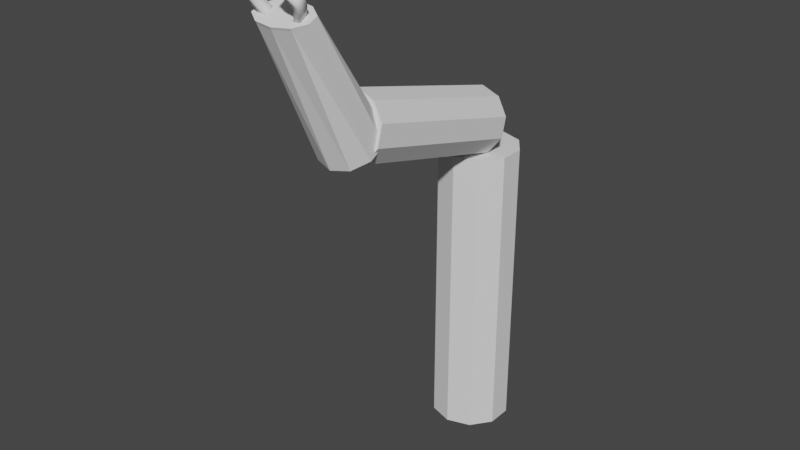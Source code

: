 # Source: FabricatorArm.blend  (saved by Blender 4.0.36; exported with 4.5.12 LTS)
import bpy
from mathutils import Matrix  # noqa: F401  (used for matrix-valued properties, if any)

bpy.ops.wm.read_factory_settings(use_empty=True)
scene = bpy.context.scene
scene.name = 'Scene'

# ---- world
world_world = bpy.data.worlds.new('World'); scene.world = world_world
world_world.use_nodes = True; world_world.node_tree.nodes.clear()
_N = world_world.node_tree.nodes; _L = world_world.node_tree.links
n0 = _N.new('ShaderNodeOutputWorld'); n0.name = 'World Output'; n0.location = (300, 300)
n1 = _N.new('ShaderNodeBackground'); n1.name = 'Background'; n1.location = (10, 300)
n1.inputs[0].default_value = (0.05088, 0.05088, 0.05088, 1.0)
_L.new(n1.outputs[0], n0.inputs[0])
n0.is_active_output = True
world_world.color = (0.05088, 0.05088, 0.05088)
world_world.use_sun_shadow = False
world_world.sun_shadow_jitter_overblur = 0.0

# ---- meshes
me_cylinder = bpy.data.meshes.new('Cylinder')
me_cylinder.from_pydata([(0.0, 1.0, -1.0), (0.0, 1.0, 1.0), (0.5878, 0.809, -1.0), (0.5878, 0.809, 1.0), (0.9511, 0.309, -1.0), (0.9511, 0.309, 1.0), (0.9511, -0.309, -1.0), (0.9511, -0.309, 1.0), (0.5878, -0.809, -1.0), (0.5878, -0.809, 1.0), (0.0, -1.0, -1.0), (0.0, -1.0, 1.0), (-0.5878, -0.809, -1.0), (-0.5878, -0.809, 1.0), (-0.9511, -0.309, -1.0), (-0.9511, -0.309, 1.0), (-0.9511, 0.309, -1.0), (-0.9511, 0.309, 1.0), (-0.5878, 0.809, -1.0), (-0.5878, 0.809, 1.0)], [], [(0, 1, 3, 2), (2, 3, 5, 4), (4, 5, 7, 6), (6, 7, 9, 8), (8, 9, 11, 10), (10, 11, 13, 12), (12, 13, 15, 14), (14, 15, 17, 16), (3, 1, 19, 17, 15, 13, 11, 9, 7, 5), (16, 17, 19, 18), (18, 19, 1, 0), (0, 2, 4, 6, 8, 10, 12, 14, 16, 18)])
_uv = me_cylinder.uv_layers.new(name='UVMap')
_uv.uv.foreach_set('vector', [1.0, 0.5, 1.0, 1.0, 0.9, 1.0, 0.9, 0.5, 0.9, 0.5, 0.9, 1.0, 0.8, 1.0, 0.8, 0.5, 0.8, 0.5, 0.8, 1.0, 0.7, 1.0, 0.7, 0.5, 0.7, 0.5, 0.7, 1.0, 0.6, 1.0, 0.6, 0.5, 0.6, 0.5, 0.6, 1.0, 0.5, 1.0, 0.5, 0.5, 0.5, 0.5, 0.5, 1.0, 0.4, 1.0, 0.4, 0.5, 0.4, 0.5, 0.4, 1.0, 0.3, 1.0, 0.3, 0.5, 0.3, 0.5, 0.3, 1.0, 0.2, 1.0, 0.2, 0.5, 0.3911, 0.4442, 0.25, 0.49, 0.1089, 0.4442, 0.02175, 0.3242, 0.02175, 0.1758, 0.1089, 0.05584, 0.25, 0.01, 0.3911, 0.05584, 0.4783, 0.1758, 0.4783, 0.3242, 0.2, 0.5, 0.2, 1.0, 0.1, 1.0, 0.1, 0.5, 0.1, 0.5, 0.1, 1.0, -7.451e-08, 1.0, -7.451e-08, 0.5, 0.75, 0.49, 0.8911, 0.4442, 0.9783, 0.3242, 0.9783, 0.1758, 0.8911, 0.05584, 0.75, 0.01, 0.6089, 0.05584, 0.5217, 0.1758, 0.5217, 0.3242, 0.6089, 0.4442])
me_cylinder.update()
me_cylinder_001 = bpy.data.meshes.new('Cylinder.001')
me_cylinder_001.from_pydata([(0.0, 1.0, -1.0), (0.0, 1.0, 1.0), (0.5878, 0.809, -1.0), (0.5878, 0.809, 1.0), (0.9511, 0.309, -1.0), (0.9511, 0.309, 1.0), (0.9511, -0.309, -1.0), (0.9511, -0.309, 1.0), (0.5878, -0.809, -1.0), (0.5878, -0.809, 1.0), (0.0, -1.0, -1.0), (0.0, -1.0, 1.0), (-0.5878, -0.809, -1.0), (-0.5878, -0.809, 1.0), (-0.9511, -0.309, -1.0), (-0.9511, -0.309, 1.0), (-0.9511, 0.309, -1.0), (-0.9511, 0.309, 1.0), (-0.5878, 0.809, -1.0), (-0.5878, 0.809, 1.0)], [], [(0, 1, 3, 2), (2, 3, 5, 4), (4, 5, 7, 6), (6, 7, 9, 8), (8, 9, 11, 10), (10, 11, 13, 12), (12, 13, 15, 14), (14, 15, 17, 16), (3, 1, 19, 17, 15, 13, 11, 9, 7, 5), (16, 17, 19, 18), (18, 19, 1, 0), (0, 2, 4, 6, 8, 10, 12, 14, 16, 18)])
_uv = me_cylinder_001.uv_layers.new(name='UVMap')
_uv.uv.foreach_set('vector', [1.0, 0.5, 1.0, 1.0, 0.9, 1.0, 0.9, 0.5, 0.9, 0.5, 0.9, 1.0, 0.8, 1.0, 0.8, 0.5, 0.8, 0.5, 0.8, 1.0, 0.7, 1.0, 0.7, 0.5, 0.7, 0.5, 0.7, 1.0, 0.6, 1.0, 0.6, 0.5, 0.6, 0.5, 0.6, 1.0, 0.5, 1.0, 0.5, 0.5, 0.5, 0.5, 0.5, 1.0, 0.4, 1.0, 0.4, 0.5, 0.4, 0.5, 0.4, 1.0, 0.3, 1.0, 0.3, 0.5, 0.3, 0.5, 0.3, 1.0, 0.2, 1.0, 0.2, 0.5, 0.3911, 0.4442, 0.25, 0.49, 0.1089, 0.4442, 0.02175, 0.3242, 0.02175, 0.1758, 0.1089, 0.05584, 0.25, 0.01, 0.3911, 0.05584, 0.4783, 0.1758, 0.4783, 0.3242, 0.2, 0.5, 0.2, 1.0, 0.1, 1.0, 0.1, 0.5, 0.1, 0.5, 0.1, 1.0, -7.451e-08, 1.0, -7.451e-08, 0.5, 0.75, 0.49, 0.8911, 0.4442, 0.9783, 0.3242, 0.9783, 0.1758, 0.8911, 0.05584, 0.75, 0.01, 0.6089, 0.05584, 0.5217, 0.1758, 0.5217, 0.3242, 0.6089, 0.4442])
me_cylinder_001.update()
me_cylinder_002 = bpy.data.meshes.new('Cylinder.002')
me_cylinder_002.from_pydata([(0.0, 1.0, -1.0), (0.03811, 0.5029, 1.0), (0.5878, 0.809, -1.0), (0.6169, 0.4293, 0.9997), (0.9511, 0.309, -1.0), (0.9601, 0.1917, 0.9995), (0.9511, -0.309, -1.0), (0.9365, -0.1192, 0.9996), (0.5878, -0.809, -1.0), (0.5552, -0.3845, 0.9998), (0.0, -1.0, -1.0), (-0.03811, -0.5029, 1.0), (-0.5878, -0.809, -1.0), (-0.6169, -0.4293, 1.0), (-0.9511, -0.309, -1.0), (-0.9601, -0.1917, 1.0), (-0.9511, 0.309, -1.0), (-0.9365, 0.1192, 1.0), (-0.5878, 0.809, -1.0), (-0.5552, 0.3845, 1.0), (0.0382, 0.5029, 1.036), (0.617, 0.4293, 1.035), (0.9601, 0.1917, 1.035), (0.9366, -0.1192, 1.035), (0.5553, -0.3845, 1.035), (-0.03802, -0.5029, 1.036), (-0.6168, -0.4293, 1.036), (-0.96, -0.1916, 1.036), (-0.9364, 0.1192, 1.036), (-0.5551, 0.3845, 1.036)], [], [(0, 1, 3, 2), (2, 3, 5, 4), (4, 5, 7, 6), (6, 7, 9, 8), (8, 9, 11, 10), (10, 11, 13, 12), (12, 13, 15, 14), (14, 15, 17, 16), (16, 17, 19, 18), (18, 19, 1, 0), (0, 2, 4, 6, 8, 10, 12, 14, 16, 18), (15, 13, 26, 27), (13, 11, 25, 26), (11, 9, 24, 25), (9, 7, 23, 24), (3, 1, 20, 21), (7, 5, 22, 23), (5, 3, 21, 22), (1, 19, 29, 20), (19, 17, 28, 29), (17, 15, 27, 28)])
_uv = me_cylinder_002.uv_layers.new(name='UVMap')
_uv.uv.foreach_set('vector', [1.0, 0.5, 1.0, 1.0, 0.9, 1.0, 0.9, 0.5, 0.9, 0.5, 0.9, 1.0, 0.8, 1.0, 0.8, 0.5, 0.8, 0.5, 0.8, 1.0, 0.7, 1.0, 0.7, 0.5, 0.7, 0.5, 0.7, 1.0, 0.6, 1.0, 0.6, 0.5, 0.6, 0.5, 0.6, 1.0, 0.5, 1.0, 0.5, 0.5, 0.5, 0.5, 0.5, 1.0, 0.4, 1.0, 0.4, 0.5, 0.4, 0.5, 0.4, 1.0, 0.3, 1.0, 0.3, 0.5, 0.3, 0.5, 0.3, 1.0, 0.2, 1.0, 0.2, 0.5, 0.2, 0.5, 0.2, 1.0, 0.1, 1.0, 0.1, 0.5, 0.1, 0.5, 0.1, 1.0, -7.451e-08, 1.0, -7.451e-08, 0.5, 0.75, 0.49, 0.8911, 0.4442, 0.9783, 0.3242, 0.9783, 0.1758, 0.8911, 0.05584, 0.75, 0.01, 0.6089, 0.05584, 0.5217, 0.1758, 0.5217, 0.3242, 0.6089, 0.4442, 0.3, 1.0, 0.4, 1.0, 0.4, 1.0, 0.3, 1.0, 0.4, 1.0, 0.5, 1.0, 0.5, 1.0, 0.4, 1.0, 0.5, 1.0, 0.6, 1.0, 0.6, 1.0, 0.5, 1.0, 0.6, 1.0, 0.7, 1.0, 0.7, 1.0, 0.6, 1.0, 0.9, 1.0, 1.0, 1.0, 1.0, 1.0, 0.9, 1.0, 0.7, 1.0, 0.8, 1.0, 0.8, 1.0, 0.7, 1.0, 0.8, 1.0, 0.9, 1.0, 0.9, 1.0, 0.8, 1.0, -7.451e-08, 1.0, 0.1, 1.0, 0.1, 1.0, -7.451e-08, 1.0, 0.1, 1.0, 0.2, 1.0, 0.2, 1.0, 0.1, 1.0, 0.2, 1.0, 0.3, 1.0, 0.3, 1.0, 0.2, 1.0])
me_cylinder_002.update()
me_cylinder_003 = bpy.data.meshes.new('Cylinder.003')
me_cylinder_003.from_pydata([(0.0382, 0.5029, 1.036), (0.617, 0.4293, 1.035), (0.9601, 0.1917, 1.035), (0.9366, -0.1192, 1.035), (0.5553, -0.3845, 1.035), (-0.03802, -0.5029, 1.036), (-0.6168, -0.4293, 1.036), (-0.96, -0.1916, 1.036), (-0.9364, 0.1192, 1.036), (-0.5551, 0.3845, 1.036)], [], [(2, 1, 0, 9, 8, 7, 6, 5, 4, 3)])
_uv = me_cylinder_003.uv_layers.new(name='UVMap')
_uv.uv.foreach_set('vector', [0.8, 1.0, 0.9, 1.0, -7.451e-08, 1.0, 0.1, 1.0, 0.2, 1.0, 0.3, 1.0, 0.4, 1.0, 0.5, 1.0, 0.6, 1.0, 0.7, 1.0])
me_cylinder_003.update()
me_beziercurve_002 = bpy.data.meshes.new('BezierCurve.002')
me_beziercurve_002.from_pydata([(-0.2002, -9.779e-07, -0.03), (-0.2002, 9.779e-07, 0.03), (-0.197, 0.004088, -0.03), (-0.197, 0.004091, 0.03), (-0.193, 0.007141, -0.03), (-0.193, 0.007145, 0.03), (-0.1884, 0.009293, -0.03), (-0.1884, 0.009298, 0.03), (-0.1832, 0.01068, -0.03), (-0.1832, 0.01069, 0.03), (-0.1775, 0.01144, -0.03), (-0.1775, 0.01145, 0.03), (-0.1713, 0.01171, -0.03), (-0.1713, 0.01171, 0.03), (-0.1646, 0.01161, -0.03), (-0.1646, 0.01162, 0.03), (-0.1576, 0.0113, -0.03), (-0.1576, 0.0113, 0.03), (-0.1503, 0.0109, -0.03), (-0.1503, 0.0109, 0.03), (-0.1427, 0.01055, -0.03), (-0.1427, 0.01055, 0.03), (-0.1348, 0.01038, -0.03001), (-0.1348, 0.01038, 0.02999), (-0.1269, 0.01053, -0.03001), (-0.1269, 0.01054, 0.02999), (-0.1193, 0.01152, -0.03001), (-0.1193, 0.01153, 0.02999), (-0.1119, 0.01367, -0.03001), (-0.1119, 0.01368, 0.02999), (-0.1047, 0.01674, -0.03001), (-0.1047, 0.01675, 0.02999), (-0.09784, 0.0205, -0.03001), (-0.09784, 0.0205, 0.02999), (-0.09128, 0.02472, -0.03001), (-0.09128, 0.02472, 0.02999), (-0.08514, 0.02915, -0.03001), (-0.08515, 0.02915, 0.02999), (-0.07951, 0.03357, -0.03001), (-0.07952, 0.03357, 0.02999), (-0.07445, 0.03775, -0.03), (-0.07446, 0.03775, 0.03), (-0.07004, 0.04145, -0.03), (-0.07005, 0.04145, 0.03), (-0.06635, 0.04444, -0.03), (-0.06636, 0.04443, 0.03), (-0.06345, 0.04648, -0.03), (-0.06348, 0.04646, 0.03), (-0.06143, 0.04733, -0.03), (-0.06145, 0.04732, 0.03), (-0.06065, 0.04776, -0.03), (-0.06066, 0.04776, 0.03), (-0.05839, 0.04876, -0.03), (-0.05839, 0.04876, 0.03), (-0.05456, 0.04992, -0.03), (-0.05456, 0.04991, 0.03), (-0.04905, 0.05083, -0.03), (-0.04905, 0.05082, 0.03), (-0.04177, 0.05107, -0.03), (-0.04177, 0.05107, 0.03), (-0.03262, 0.05026, -0.03), (-0.03262, 0.05025, 0.03), (-0.0215, 0.04796, -0.03), (-0.0215, 0.04796, 0.03), (-0.008305, 0.04378, -0.03), (-0.008306, 0.04378, 0.03), (0.007061, 0.0373, -0.03), (0.00706, 0.0373, 0.03), (0.0247, 0.02812, -0.03), (0.0247, 0.02811, 0.03), (0.04471, 0.01582, -0.03), (0.04471, 0.01582, 0.03), (0.06719, 1.004e-06, -0.03), (0.06719, -1.004e-06, 0.03), (-0.2104, 0.04894, -0.03), (-0.2104, 0.04895, 0.03), (-0.2072, 0.05303, -0.03), (-0.2072, 0.05304, 0.03), (-0.2032, 0.05609, -0.03), (-0.2032, 0.05609, 0.03), (-0.1986, 0.05824, -0.03), (-0.1986, 0.05824, 0.03), (-0.1934, 0.05963, -0.03), (-0.1934, 0.05963, 0.03), (-0.1877, 0.06039, -0.03), (-0.1877, 0.06039, 0.03), (-0.1815, 0.06065, -0.03), (-0.1815, 0.06066, 0.03), (-0.1748, 0.06056, -0.03), (-0.1748, 0.06056, 0.03), (-0.1678, 0.06025, -0.03001), (-0.1678, 0.06025, 0.02999), (-0.1605, 0.05984, -0.03001), (-0.1605, 0.05985, 0.02999), (-0.1529, 0.05949, -0.03001), (-0.1529, 0.0595, 0.02999), (-0.145, 0.05932, -0.03001), (-0.145, 0.05933, 0.02999), (-0.1371, 0.05948, -0.03001), (-0.1371, 0.05948, 0.02999), (-0.1295, 0.06047, -0.03001), (-0.1295, 0.06047, 0.02999), (-0.1222, 0.06262, -0.03001), (-0.1222, 0.06262, 0.02999), (-0.115, 0.06569, -0.03001), (-0.115, 0.06569, 0.02999), (-0.108, 0.06945, -0.03001), (-0.1081, 0.06945, 0.02999), (-0.1015, 0.07366, -0.03001), (-0.1015, 0.07366, 0.02999), (-0.09536, 0.0781, -0.03001), (-0.09536, 0.0781, 0.02999), (-0.08972, 0.08252, -0.03001), (-0.08973, 0.08252, 0.02999), (-0.08466, 0.0867, -0.03001), (-0.08467, 0.0867, 0.02999), (-0.08025, 0.0904, -0.03001), (-0.08026, 0.09039, 0.02999), (-0.07656, 0.09338, -0.03), (-0.07658, 0.09337, 0.03), (-0.07366, 0.09542, -0.03), (-0.07369, 0.09541, 0.03), (-0.07165, 0.09628, -0.03), (-0.07167, 0.09627, 0.03), (-0.07087, 0.09671, -0.03), (-0.07087, 0.0967, 0.03), (-0.0686, 0.0977, -0.03), (-0.0686, 0.0977, 0.03), (-0.06477, 0.09886, -0.03), (-0.06477, 0.09886, 0.03), (-0.05926, 0.09977, -0.03), (-0.05926, 0.09977, 0.03), (-0.05198, 0.1, -0.03), (-0.05198, 0.1, 0.03), (-0.04283, 0.0992, -0.03), (-0.04283, 0.0992, 0.03), (-0.03171, 0.09691, -0.03), (-0.03171, 0.0969, 0.03), (-0.01852, 0.09272, -0.03), (-0.01852, 0.09272, 0.03), (-0.003153, 0.08625, -0.03), (-0.003153, 0.08624, 0.03), (0.01448, 0.07706, -0.03), (0.01448, 0.07706, 0.03), (0.03449, 0.06477, -0.03), (0.03449, 0.06476, 0.03), (0.05697, 0.04895, -0.03), (0.05697, 0.04894, 0.03)], [], [(1, 0, 2, 3), (3, 2, 4, 5), (5, 4, 6, 7), (7, 6, 8, 9), (9, 8, 10, 11), (11, 10, 12, 13), (13, 12, 14, 15), (15, 14, 16, 17), (17, 16, 18, 19), (19, 18, 20, 21), (21, 20, 22, 23), (23, 22, 24, 25), (25, 24, 26, 27), (27, 26, 28, 29), (29, 28, 30, 31), (31, 30, 32, 33), (33, 32, 34, 35), (35, 34, 36, 37), (37, 36, 38, 39), (39, 38, 40, 41), (41, 40, 42, 43), (43, 42, 44, 45), (45, 44, 46, 47), (47, 46, 48, 49), (49, 48, 50, 51), (51, 50, 52, 53), (53, 52, 54, 55), (55, 54, 56, 57), (57, 56, 58, 59), (59, 58, 60, 61), (61, 60, 62, 63), (63, 62, 64, 65), (65, 64, 66, 67), (67, 66, 68, 69), (69, 68, 70, 71), (71, 70, 72, 73), (75, 77, 76, 74), (77, 79, 78, 76), (79, 81, 80, 78), (81, 83, 82, 80), (83, 85, 84, 82), (85, 87, 86, 84), (87, 89, 88, 86), (89, 91, 90, 88), (91, 93, 92, 90), (93, 95, 94, 92), (95, 97, 96, 94), (97, 99, 98, 96), (99, 101, 100, 98), (101, 103, 102, 100), (103, 105, 104, 102), (105, 107, 106, 104), (107, 109, 108, 106), (109, 111, 110, 108), (111, 113, 112, 110), (113, 115, 114, 112), (115, 117, 116, 114), (117, 119, 118, 116), (119, 121, 120, 118), (121, 123, 122, 120), (123, 125, 124, 122), (125, 127, 126, 124), (127, 129, 128, 126), (129, 131, 130, 128), (131, 133, 132, 130), (133, 135, 134, 132), (135, 137, 136, 134), (137, 139, 138, 136), (139, 141, 140, 138), (141, 143, 142, 140), (143, 145, 144, 142), (145, 147, 146, 144), (15, 17, 91, 89), (50, 48, 122, 124), (33, 35, 109, 107), (68, 66, 140, 142), (51, 53, 127, 125), (16, 14, 88, 90), (69, 71, 145, 143), (34, 32, 106, 108), (17, 19, 93, 91), (52, 50, 124, 126), (35, 37, 111, 109), (0, 1, 75, 74), (70, 68, 142, 144), (53, 55, 129, 127), (18, 16, 90, 92), (1, 3, 77, 75), (71, 73, 147, 145), (36, 34, 108, 110), (19, 21, 95, 93), (73, 72, 146, 147), (54, 52, 126, 128), (37, 39, 113, 111), (2, 0, 74, 76), (72, 70, 144, 146), (55, 57, 131, 129), (20, 18, 92, 94), (3, 5, 79, 77), (38, 36, 110, 112), (21, 23, 97, 95), (56, 54, 128, 130), (39, 41, 115, 113), (4, 2, 76, 78), (57, 59, 133, 131), (22, 20, 94, 96), (5, 7, 81, 79), (40, 38, 112, 114), (23, 25, 99, 97), (58, 56, 130, 132), (41, 43, 117, 115), (6, 4, 78, 80), (59, 61, 135, 133), (24, 22, 96, 98), (7, 9, 83, 81), (42, 40, 114, 116), (25, 27, 101, 99), (60, 58, 132, 134), (43, 45, 119, 117), (8, 6, 80, 82), (61, 63, 137, 135), (26, 24, 98, 100), (9, 11, 85, 83), (44, 42, 116, 118), (27, 29, 103, 101), (62, 60, 134, 136), (45, 47, 121, 119), (10, 8, 82, 84), (63, 65, 139, 137), (28, 26, 100, 102), (11, 13, 87, 85), (46, 44, 118, 120), (29, 31, 105, 103), (64, 62, 136, 138), (47, 49, 123, 121), (12, 10, 84, 86), (65, 67, 141, 139), (30, 28, 102, 104), (13, 15, 89, 87), (48, 46, 120, 122), (31, 33, 107, 105), (66, 64, 138, 140), (49, 51, 125, 123), (14, 12, 86, 88), (67, 69, 143, 141), (32, 30, 104, 106)])
me_beziercurve_002.polygons.foreach_set('use_smooth', [True] * 146)
_uv = me_beziercurve_002.uv_layers.new(name='UVMap')
_uv.uv.foreach_set('vector', [0.0, 1.0, 0.0, 0.0, 0.02778, 0.0, 0.02778, 1.0, 0.02778, 1.0, 0.02778, 0.0, 0.05556, 0.0, 0.05556, 1.0, 0.05556, 1.0, 0.05556, 0.0, 0.08333, 0.0, 0.08333, 1.0, 0.08333, 1.0, 0.08333, 0.0, 0.1111, 0.0, 0.1111, 1.0, 0.1111, 1.0, 0.1111, 0.0, 0.1389, 0.0, 0.1389, 1.0, 0.1389, 1.0, 0.1389, 0.0, 0.1667, 0.0, 0.1667, 1.0, 0.1667, 1.0, 0.1667, 0.0, 0.1944, 0.0, 0.1944, 1.0, 0.1944, 1.0, 0.1944, 0.0, 0.2222, 0.0, 0.2222, 1.0, 0.2222, 1.0, 0.2222, 0.0, 0.25, 0.0, 0.25, 1.0, 0.25, 1.0, 0.25, 0.0, 0.2778, 0.0, 0.2778, 1.0, 0.2778, 1.0, 0.2778, 0.0, 0.3056, 0.0, 0.3056, 1.0, 0.3056, 1.0, 0.3056, 0.0, 0.3333, 0.0, 0.3333, 1.0, 0.3333, 1.0, 0.3333, 0.0, 0.3611, 0.0, 0.3611, 1.0, 0.3611, 1.0, 0.3611, 0.0, 0.3889, 0.0, 0.3889, 1.0, 0.3889, 1.0, 0.3889, 0.0, 0.4167, 0.0, 0.4167, 1.0, 0.4167, 1.0, 0.4167, 0.0, 0.4444, 0.0, 0.4444, 1.0, 0.4444, 1.0, 0.4444, 0.0, 0.4722, 0.0, 0.4722, 1.0, 0.4722, 1.0, 0.4722, 0.0, 0.5, 0.0, 0.5, 1.0, 0.5, 1.0, 0.5, 0.0, 0.5278, 0.0, 0.5278, 1.0, 0.5278, 1.0, 0.5278, 0.0, 0.5556, 0.0, 0.5556, 1.0, 0.5556, 1.0, 0.5556, 0.0, 0.5833, 0.0, 0.5833, 1.0, 0.5833, 1.0, 0.5833, 0.0, 0.6111, 0.0, 0.6111, 1.0, 0.6111, 1.0, 0.6111, 0.0, 0.6389, 0.0, 0.6389, 1.0, 0.6389, 1.0, 0.6389, 0.0, 0.6667, 0.0, 0.6667, 1.0, 0.6667, 1.0, 0.6667, 0.0, 0.6944, 0.0, 0.6944, 1.0, 0.6944, 1.0, 0.6944, 0.0, 0.7222, 0.0, 0.7222, 1.0, 0.7222, 1.0, 0.7222, 0.0, 0.75, 0.0, 0.75, 1.0, 0.75, 1.0, 0.75, 0.0, 0.7778, 0.0, 0.7778, 1.0, 0.7778, 1.0, 0.7778, 0.0, 0.8056, 0.0, 0.8056, 1.0, 0.8056, 1.0, 0.8056, 0.0, 0.8333, 0.0, 0.8333, 1.0, 0.8333, 1.0, 0.8333, 0.0, 0.8611, 0.0, 0.8611, 1.0, 0.8611, 1.0, 0.8611, 0.0, 0.8889, 0.0, 0.8889, 1.0, 0.8889, 1.0, 0.8889, 0.0, 0.9167, 0.0, 0.9167, 1.0, 0.9167, 1.0, 0.9167, 0.0, 0.9444, 0.0, 0.9444, 1.0, 0.9444, 1.0, 0.9444, 0.0, 0.9722, 0.0, 0.9722, 1.0, 0.9722, 1.0, 0.9722, 0.0, 1.0, 0.0, 1.0, 1.0, 0.0, 1.0, 0.02778, 1.0, 0.02778, 0.0, 0.0, 0.0, 0.02778, 1.0, 0.05556, 1.0, 0.05556, 0.0, 0.02778, 0.0, 0.05556, 1.0, 0.08333, 1.0, 0.08333, 0.0, 0.05556, 0.0, 0.08333, 1.0, 0.1111, 1.0, 0.1111, 0.0, 0.08333, 0.0, 0.1111, 1.0, 0.1389, 1.0, 0.1389, 0.0, 0.1111, 0.0, 0.1389, 1.0, 0.1667, 1.0, 0.1667, 0.0, 0.1389, 0.0, 0.1667, 1.0, 0.1944, 1.0, 0.1944, 0.0, 0.1667, 0.0, 0.1944, 1.0, 0.2222, 1.0, 0.2222, 0.0, 0.1944, 0.0, 0.2222, 1.0, 0.25, 1.0, 0.25, 0.0, 0.2222, 0.0, 0.25, 1.0, 0.2778, 1.0, 0.2778, 0.0, 0.25, 0.0, 0.2778, 1.0, 0.3056, 1.0, 0.3056, 0.0, 0.2778, 0.0, 0.3056, 1.0, 0.3333, 1.0, 0.3333, 0.0, 0.3056, 0.0, 0.3333, 1.0, 0.3611, 1.0, 0.3611, 0.0, 0.3333, 0.0, 0.3611, 1.0, 0.3889, 1.0, 0.3889, 0.0, 0.3611, 0.0, 0.3889, 1.0, 0.4167, 1.0, 0.4167, 0.0, 0.3889, 0.0, 0.4167, 1.0, 0.4444, 1.0, 0.4444, 0.0, 0.4167, 0.0, 0.4444, 1.0, 0.4722, 1.0, 0.4722, 0.0, 0.4444, 0.0, 0.4722, 1.0, 0.5, 1.0, 0.5, 0.0, 0.4722, 0.0, 0.5, 1.0, 0.5278, 1.0, 0.5278, 0.0, 0.5, 0.0, 0.5278, 1.0, 0.5556, 1.0, 0.5556, 0.0, 0.5278, 0.0, 0.5556, 1.0, 0.5833, 1.0, 0.5833, 0.0, 0.5556, 0.0, 0.5833, 1.0, 0.6111, 1.0, 0.6111, 0.0, 0.5833, 0.0, 0.6111, 1.0, 0.6389, 1.0, 0.6389, 0.0, 0.6111, 0.0, 0.6389, 1.0, 0.6667, 1.0, 0.6667, 0.0, 0.6389, 0.0, 0.6667, 1.0, 0.6944, 1.0, 0.6944, 0.0, 0.6667, 0.0, 0.6944, 1.0, 0.7222, 1.0, 0.7222, 0.0, 0.6944, 0.0, 0.7222, 1.0, 0.75, 1.0, 0.75, 0.0, 0.7222, 0.0, 0.75, 1.0, 0.7778, 1.0, 0.7778, 0.0, 0.75, 0.0, 0.7778, 1.0, 0.8056, 1.0, 0.8056, 0.0, 0.7778, 0.0, 0.8056, 1.0, 0.8333, 1.0, 0.8333, 0.0, 0.8056, 0.0, 0.8333, 1.0, 0.8611, 1.0, 0.8611, 0.0, 0.8333, 0.0, 0.8611, 1.0, 0.8889, 1.0, 0.8889, 0.0, 0.8611, 0.0, 0.8889, 1.0, 0.9167, 1.0, 0.9167, 0.0, 0.8889, 0.0, 0.9167, 1.0, 0.9444, 1.0, 0.9444, 0.0, 0.9167, 0.0, 0.9444, 1.0, 0.9722, 1.0, 0.9722, 0.0, 0.9444, 0.0, 0.9722, 1.0, 1.0, 1.0, 1.0, 0.0, 0.9722, 0.0, 0.1944, 1.0, 0.2222, 1.0, 0.2222, 1.0, 0.1944, 1.0, 0.6944, 0.0, 0.6667, 0.0, 0.6667, 0.0, 0.6944, 0.0, 0.4444, 1.0, 0.4722, 1.0, 0.4722, 1.0, 0.4444, 1.0, 0.9444, 0.0, 0.9167, 0.0, 0.9167, 0.0, 0.9444, 0.0, 0.6944, 1.0, 0.7222, 1.0, 0.7222, 1.0, 0.6944, 1.0, 0.2222, 0.0, 0.1944, 0.0, 0.1944, 0.0, 0.2222, 0.0, 0.9444, 1.0, 0.9722, 1.0, 0.9722, 1.0, 0.9444, 1.0, 0.4722, 0.0, 0.4444, 0.0, 0.4444, 0.0, 0.4722, 0.0, 0.2222, 1.0, 0.25, 1.0, 0.25, 1.0, 0.2222, 1.0, 0.7222, 0.0, 0.6944, 0.0, 0.6944, 0.0, 0.7222, 0.0, 0.4722, 1.0, 0.5, 1.0, 0.5, 1.0, 0.4722, 1.0, 0.0, 0.0, 0.0, 1.0, 0.0, 1.0, 0.0, 0.0, 0.9722, 0.0, 0.9444, 0.0, 0.9444, 0.0, 0.9722, 0.0, 0.7222, 1.0, 0.75, 1.0, 0.75, 1.0, 0.7222, 1.0, 0.25, 0.0, 0.2222, 0.0, 0.2222, 0.0, 0.25, 0.0, 0.0, 1.0, 0.02778, 1.0, 0.02778, 1.0, 0.0, 1.0, 0.9722, 1.0, 1.0, 1.0, 1.0, 1.0, 0.9722, 1.0, 0.5, 0.0, 0.4722, 0.0, 0.4722, 0.0, 0.5, 0.0, 0.25, 1.0, 0.2778, 1.0, 0.2778, 1.0, 0.25, 1.0, 1.0, 1.0, 1.0, 0.0, 1.0, 0.0, 1.0, 1.0, 0.75, 0.0, 0.7222, 0.0, 0.7222, 0.0, 0.75, 0.0, 0.5, 1.0, 0.5278, 1.0, 0.5278, 1.0, 0.5, 1.0, 0.02778, 0.0, 0.0, 0.0, 0.0, 0.0, 0.02778, 0.0, 1.0, 0.0, 0.9722, 0.0, 0.9722, 0.0, 1.0, 0.0, 0.75, 1.0, 0.7778, 1.0, 0.7778, 1.0, 0.75, 1.0, 0.2778, 0.0, 0.25, 0.0, 0.25, 0.0, 0.2778, 0.0, 0.02778, 1.0, 0.05556, 1.0, 0.05556, 1.0, 0.02778, 1.0, 0.5278, 0.0, 0.5, 0.0, 0.5, 0.0, 0.5278, 0.0, 0.2778, 1.0, 0.3056, 1.0, 0.3056, 1.0, 0.2778, 1.0, 0.7778, 0.0, 0.75, 0.0, 0.75, 0.0, 0.7778, 0.0, 0.5278, 1.0, 0.5556, 1.0, 0.5556, 1.0, 0.5278, 1.0, 0.05556, 0.0, 0.02778, 0.0, 0.02778, 0.0, 0.05556, 0.0, 0.7778, 1.0, 0.8056, 1.0, 0.8056, 1.0, 0.7778, 1.0, 0.3056, 0.0, 0.2778, 0.0, 0.2778, 0.0, 0.3056, 0.0, 0.05556, 1.0, 0.08333, 1.0, 0.08333, 1.0, 0.05556, 1.0, 0.5556, 0.0, 0.5278, 0.0, 0.5278, 0.0, 0.5556, 0.0, 0.3056, 1.0, 0.3333, 1.0, 0.3333, 1.0, 0.3056, 1.0, 0.8056, 0.0, 0.7778, 0.0, 0.7778, 0.0, 0.8056, 0.0, 0.5556, 1.0, 0.5833, 1.0, 0.5833, 1.0, 0.5556, 1.0, 0.08333, 0.0, 0.05556, 0.0, 0.05556, 0.0, 0.08333, 0.0, 0.8056, 1.0, 0.8333, 1.0, 0.8333, 1.0, 0.8056, 1.0, 0.3333, 0.0, 0.3056, 0.0, 0.3056, 0.0, 0.3333, 0.0, 0.08333, 1.0, 0.1111, 1.0, 0.1111, 1.0, 0.08333, 1.0, 0.5833, 0.0, 0.5556, 0.0, 0.5556, 0.0, 0.5833, 0.0, 0.3333, 1.0, 0.3611, 1.0, 0.3611, 1.0, 0.3333, 1.0, 0.8333, 0.0, 0.8056, 0.0, 0.8056, 0.0, 0.8333, 0.0, 0.5833, 1.0, 0.6111, 1.0, 0.6111, 1.0, 0.5833, 1.0, 0.1111, 0.0, 0.08333, 0.0, 0.08333, 0.0, 0.1111, 0.0, 0.8333, 1.0, 0.8611, 1.0, 0.8611, 1.0, 0.8333, 1.0, 0.3611, 0.0, 0.3333, 0.0, 0.3333, 0.0, 0.3611, 0.0, 0.1111, 1.0, 0.1389, 1.0, 0.1389, 1.0, 0.1111, 1.0, 0.6111, 0.0, 0.5833, 0.0, 0.5833, 0.0, 0.6111, 0.0, 0.3611, 1.0, 0.3889, 1.0, 0.3889, 1.0, 0.3611, 1.0, 0.8611, 0.0, 0.8333, 0.0, 0.8333, 0.0, 0.8611, 0.0, 0.6111, 1.0, 0.6389, 1.0, 0.6389, 1.0, 0.6111, 1.0, 0.1389, 0.0, 0.1111, 0.0, 0.1111, 0.0, 0.1389, 0.0, 0.8611, 1.0, 0.8889, 1.0, 0.8889, 1.0, 0.8611, 1.0, 0.3889, 0.0, 0.3611, 0.0, 0.3611, 0.0, 0.3889, 0.0, 0.1389, 1.0, 0.1667, 1.0, 0.1667, 1.0, 0.1389, 1.0, 0.6389, 0.0, 0.6111, 0.0, 0.6111, 0.0, 0.6389, 0.0, 0.3889, 1.0, 0.4167, 1.0, 0.4167, 1.0, 0.3889, 1.0, 0.8889, 0.0, 0.8611, 0.0, 0.8611, 0.0, 0.8889, 0.0, 0.6389, 1.0, 0.6667, 1.0, 0.6667, 1.0, 0.6389, 1.0, 0.1667, 0.0, 0.1389, 0.0, 0.1389, 0.0, 0.1667, 0.0, 0.8889, 1.0, 0.9167, 1.0, 0.9167, 1.0, 0.8889, 1.0, 0.4167, 0.0, 0.3889, 0.0, 0.3889, 0.0, 0.4167, 0.0, 0.1667, 1.0, 0.1944, 1.0, 0.1944, 1.0, 0.1667, 1.0, 0.6667, 0.0, 0.6389, 0.0, 0.6389, 0.0, 0.6667, 0.0, 0.4167, 1.0, 0.4444, 1.0, 0.4444, 1.0, 0.4167, 1.0, 0.9167, 0.0, 0.8889, 0.0, 0.8889, 0.0, 0.9167, 0.0, 0.6667, 1.0, 0.6944, 1.0, 0.6944, 1.0, 0.6667, 1.0, 0.1944, 0.0, 0.1667, 0.0, 0.1667, 0.0, 0.1944, 0.0, 0.9167, 1.0, 0.9444, 1.0, 0.9444, 1.0, 0.9167, 1.0, 0.4444, 0.0, 0.4167, 0.0, 0.4167, 0.0, 0.4444, 0.0])
me_beziercurve_002.update()
me_beziercurve_001 = bpy.data.meshes.new('BezierCurve.001')
me_beziercurve_001.from_pydata([(-0.2002, -9.779e-07, -0.03), (-0.2002, 9.779e-07, 0.03), (-0.197, 0.004088, -0.03), (-0.197, 0.004091, 0.03), (-0.193, 0.007141, -0.03), (-0.193, 0.007145, 0.03), (-0.1884, 0.009293, -0.03), (-0.1884, 0.009298, 0.03), (-0.1832, 0.01068, -0.03), (-0.1832, 0.01069, 0.03), (-0.1775, 0.01144, -0.03), (-0.1775, 0.01145, 0.03), (-0.1713, 0.01171, -0.03), (-0.1713, 0.01171, 0.03), (-0.1646, 0.01161, -0.03), (-0.1646, 0.01162, 0.03), (-0.1576, 0.0113, -0.03), (-0.1576, 0.0113, 0.03), (-0.1503, 0.0109, -0.03), (-0.1503, 0.0109, 0.03), (-0.1427, 0.01055, -0.03), (-0.1427, 0.01055, 0.03), (-0.1348, 0.01038, -0.03001), (-0.1348, 0.01038, 0.02999), (-0.1269, 0.01053, -0.03001), (-0.1269, 0.01054, 0.02999), (-0.1193, 0.01152, -0.03001), (-0.1193, 0.01153, 0.02999), (-0.1119, 0.01367, -0.03001), (-0.1119, 0.01368, 0.02999), (-0.1047, 0.01674, -0.03001), (-0.1047, 0.01675, 0.02999), (-0.09784, 0.0205, -0.03001), (-0.09784, 0.0205, 0.02999), (-0.09128, 0.02472, -0.03001), (-0.09128, 0.02472, 0.02999), (-0.08514, 0.02915, -0.03001), (-0.08515, 0.02915, 0.02999), (-0.07951, 0.03357, -0.03001), (-0.07952, 0.03357, 0.02999), (-0.07445, 0.03775, -0.03), (-0.07446, 0.03775, 0.03), (-0.07004, 0.04145, -0.03), (-0.07005, 0.04145, 0.03), (-0.06635, 0.04444, -0.03), (-0.06636, 0.04443, 0.03), (-0.06345, 0.04648, -0.03), (-0.06348, 0.04646, 0.03), (-0.06143, 0.04733, -0.03), (-0.06145, 0.04732, 0.03), (-0.06065, 0.04776, -0.03), (-0.06066, 0.04776, 0.03), (-0.05839, 0.04876, -0.03), (-0.05839, 0.04876, 0.03), (-0.05456, 0.04992, -0.03), (-0.05456, 0.04991, 0.03), (-0.04905, 0.05083, -0.03), (-0.04905, 0.05082, 0.03), (-0.04177, 0.05107, -0.03), (-0.04177, 0.05107, 0.03), (-0.03262, 0.05026, -0.03), (-0.03262, 0.05025, 0.03), (-0.0215, 0.04796, -0.03), (-0.0215, 0.04796, 0.03), (-0.008305, 0.04378, -0.03), (-0.008306, 0.04378, 0.03), (0.007061, 0.0373, -0.03), (0.00706, 0.0373, 0.03), (0.0247, 0.02812, -0.03), (0.0247, 0.02811, 0.03), (0.04471, 0.01582, -0.03), (0.04471, 0.01582, 0.03), (0.06719, 1.004e-06, -0.03), (0.06719, -1.004e-06, 0.03), (-0.2104, 0.04894, -0.03), (-0.2104, 0.04895, 0.03), (-0.2072, 0.05303, -0.03), (-0.2072, 0.05304, 0.03), (-0.2032, 0.05609, -0.03), (-0.2032, 0.05609, 0.03), (-0.1986, 0.05824, -0.03), (-0.1986, 0.05824, 0.03), (-0.1934, 0.05963, -0.03), (-0.1934, 0.05963, 0.03), (-0.1877, 0.06039, -0.03), (-0.1877, 0.06039, 0.03), (-0.1815, 0.06065, -0.03), (-0.1815, 0.06066, 0.03), (-0.1748, 0.06056, -0.03), (-0.1748, 0.06056, 0.03), (-0.1678, 0.06025, -0.03001), (-0.1678, 0.06025, 0.02999), (-0.1605, 0.05984, -0.03001), (-0.1605, 0.05985, 0.02999), (-0.1529, 0.05949, -0.03001), (-0.1529, 0.0595, 0.02999), (-0.145, 0.05932, -0.03001), (-0.145, 0.05933, 0.02999), (-0.1371, 0.05948, -0.03001), (-0.1371, 0.05948, 0.02999), (-0.1295, 0.06047, -0.03001), (-0.1295, 0.06047, 0.02999), (-0.1222, 0.06262, -0.03001), (-0.1222, 0.06262, 0.02999), (-0.115, 0.06569, -0.03001), (-0.115, 0.06569, 0.02999), (-0.108, 0.06945, -0.03001), (-0.1081, 0.06945, 0.02999), (-0.1015, 0.07366, -0.03001), (-0.1015, 0.07366, 0.02999), (-0.09536, 0.0781, -0.03001), (-0.09536, 0.0781, 0.02999), (-0.08972, 0.08252, -0.03001), (-0.08973, 0.08252, 0.02999), (-0.08466, 0.0867, -0.03001), (-0.08467, 0.0867, 0.02999), (-0.08025, 0.0904, -0.03001), (-0.08026, 0.09039, 0.02999), (-0.07656, 0.09338, -0.03), (-0.07658, 0.09337, 0.03), (-0.07366, 0.09542, -0.03), (-0.07369, 0.09541, 0.03), (-0.07165, 0.09628, -0.03), (-0.07167, 0.09627, 0.03), (-0.07087, 0.09671, -0.03), (-0.07087, 0.0967, 0.03), (-0.0686, 0.0977, -0.03), (-0.0686, 0.0977, 0.03), (-0.06477, 0.09886, -0.03), (-0.06477, 0.09886, 0.03), (-0.05926, 0.09977, -0.03), (-0.05926, 0.09977, 0.03), (-0.05198, 0.1, -0.03), (-0.05198, 0.1, 0.03), (-0.04283, 0.0992, -0.03), (-0.04283, 0.0992, 0.03), (-0.03171, 0.09691, -0.03), (-0.03171, 0.0969, 0.03), (-0.01852, 0.09272, -0.03), (-0.01852, 0.09272, 0.03), (-0.003153, 0.08625, -0.03), (-0.003153, 0.08624, 0.03), (0.01448, 0.07706, -0.03), (0.01448, 0.07706, 0.03), (0.03449, 0.06477, -0.03), (0.03449, 0.06476, 0.03), (0.05697, 0.04895, -0.03), (0.05697, 0.04894, 0.03)], [], [(1, 0, 2, 3), (3, 2, 4, 5), (5, 4, 6, 7), (7, 6, 8, 9), (9, 8, 10, 11), (11, 10, 12, 13), (13, 12, 14, 15), (15, 14, 16, 17), (17, 16, 18, 19), (19, 18, 20, 21), (21, 20, 22, 23), (23, 22, 24, 25), (25, 24, 26, 27), (27, 26, 28, 29), (29, 28, 30, 31), (31, 30, 32, 33), (33, 32, 34, 35), (35, 34, 36, 37), (37, 36, 38, 39), (39, 38, 40, 41), (41, 40, 42, 43), (43, 42, 44, 45), (45, 44, 46, 47), (47, 46, 48, 49), (49, 48, 50, 51), (51, 50, 52, 53), (53, 52, 54, 55), (55, 54, 56, 57), (57, 56, 58, 59), (59, 58, 60, 61), (61, 60, 62, 63), (63, 62, 64, 65), (65, 64, 66, 67), (67, 66, 68, 69), (69, 68, 70, 71), (71, 70, 72, 73), (75, 77, 76, 74), (77, 79, 78, 76), (79, 81, 80, 78), (81, 83, 82, 80), (83, 85, 84, 82), (85, 87, 86, 84), (87, 89, 88, 86), (89, 91, 90, 88), (91, 93, 92, 90), (93, 95, 94, 92), (95, 97, 96, 94), (97, 99, 98, 96), (99, 101, 100, 98), (101, 103, 102, 100), (103, 105, 104, 102), (105, 107, 106, 104), (107, 109, 108, 106), (109, 111, 110, 108), (111, 113, 112, 110), (113, 115, 114, 112), (115, 117, 116, 114), (117, 119, 118, 116), (119, 121, 120, 118), (121, 123, 122, 120), (123, 125, 124, 122), (125, 127, 126, 124), (127, 129, 128, 126), (129, 131, 130, 128), (131, 133, 132, 130), (133, 135, 134, 132), (135, 137, 136, 134), (137, 139, 138, 136), (139, 141, 140, 138), (141, 143, 142, 140), (143, 145, 144, 142), (145, 147, 146, 144), (15, 17, 91, 89), (50, 48, 122, 124), (33, 35, 109, 107), (68, 66, 140, 142), (51, 53, 127, 125), (16, 14, 88, 90), (69, 71, 145, 143), (34, 32, 106, 108), (17, 19, 93, 91), (52, 50, 124, 126), (35, 37, 111, 109), (0, 1, 75, 74), (70, 68, 142, 144), (53, 55, 129, 127), (18, 16, 90, 92), (1, 3, 77, 75), (71, 73, 147, 145), (36, 34, 108, 110), (19, 21, 95, 93), (73, 72, 146, 147), (54, 52, 126, 128), (37, 39, 113, 111), (2, 0, 74, 76), (72, 70, 144, 146), (55, 57, 131, 129), (20, 18, 92, 94), (3, 5, 79, 77), (38, 36, 110, 112), (21, 23, 97, 95), (56, 54, 128, 130), (39, 41, 115, 113), (4, 2, 76, 78), (57, 59, 133, 131), (22, 20, 94, 96), (5, 7, 81, 79), (40, 38, 112, 114), (23, 25, 99, 97), (58, 56, 130, 132), (41, 43, 117, 115), (6, 4, 78, 80), (59, 61, 135, 133), (24, 22, 96, 98), (7, 9, 83, 81), (42, 40, 114, 116), (25, 27, 101, 99), (60, 58, 132, 134), (43, 45, 119, 117), (8, 6, 80, 82), (61, 63, 137, 135), (26, 24, 98, 100), (9, 11, 85, 83), (44, 42, 116, 118), (27, 29, 103, 101), (62, 60, 134, 136), (45, 47, 121, 119), (10, 8, 82, 84), (63, 65, 139, 137), (28, 26, 100, 102), (11, 13, 87, 85), (46, 44, 118, 120), (29, 31, 105, 103), (64, 62, 136, 138), (47, 49, 123, 121), (12, 10, 84, 86), (65, 67, 141, 139), (30, 28, 102, 104), (13, 15, 89, 87), (48, 46, 120, 122), (31, 33, 107, 105), (66, 64, 138, 140), (49, 51, 125, 123), (14, 12, 86, 88), (67, 69, 143, 141), (32, 30, 104, 106)])
me_beziercurve_001.polygons.foreach_set('use_smooth', [True] * 146)
_uv = me_beziercurve_001.uv_layers.new(name='UVMap')
_uv.uv.foreach_set('vector', [0.0, 1.0, 0.0, 0.0, 0.02778, 0.0, 0.02778, 1.0, 0.02778, 1.0, 0.02778, 0.0, 0.05556, 0.0, 0.05556, 1.0, 0.05556, 1.0, 0.05556, 0.0, 0.08333, 0.0, 0.08333, 1.0, 0.08333, 1.0, 0.08333, 0.0, 0.1111, 0.0, 0.1111, 1.0, 0.1111, 1.0, 0.1111, 0.0, 0.1389, 0.0, 0.1389, 1.0, 0.1389, 1.0, 0.1389, 0.0, 0.1667, 0.0, 0.1667, 1.0, 0.1667, 1.0, 0.1667, 0.0, 0.1944, 0.0, 0.1944, 1.0, 0.1944, 1.0, 0.1944, 0.0, 0.2222, 0.0, 0.2222, 1.0, 0.2222, 1.0, 0.2222, 0.0, 0.25, 0.0, 0.25, 1.0, 0.25, 1.0, 0.25, 0.0, 0.2778, 0.0, 0.2778, 1.0, 0.2778, 1.0, 0.2778, 0.0, 0.3056, 0.0, 0.3056, 1.0, 0.3056, 1.0, 0.3056, 0.0, 0.3333, 0.0, 0.3333, 1.0, 0.3333, 1.0, 0.3333, 0.0, 0.3611, 0.0, 0.3611, 1.0, 0.3611, 1.0, 0.3611, 0.0, 0.3889, 0.0, 0.3889, 1.0, 0.3889, 1.0, 0.3889, 0.0, 0.4167, 0.0, 0.4167, 1.0, 0.4167, 1.0, 0.4167, 0.0, 0.4444, 0.0, 0.4444, 1.0, 0.4444, 1.0, 0.4444, 0.0, 0.4722, 0.0, 0.4722, 1.0, 0.4722, 1.0, 0.4722, 0.0, 0.5, 0.0, 0.5, 1.0, 0.5, 1.0, 0.5, 0.0, 0.5278, 0.0, 0.5278, 1.0, 0.5278, 1.0, 0.5278, 0.0, 0.5556, 0.0, 0.5556, 1.0, 0.5556, 1.0, 0.5556, 0.0, 0.5833, 0.0, 0.5833, 1.0, 0.5833, 1.0, 0.5833, 0.0, 0.6111, 0.0, 0.6111, 1.0, 0.6111, 1.0, 0.6111, 0.0, 0.6389, 0.0, 0.6389, 1.0, 0.6389, 1.0, 0.6389, 0.0, 0.6667, 0.0, 0.6667, 1.0, 0.6667, 1.0, 0.6667, 0.0, 0.6944, 0.0, 0.6944, 1.0, 0.6944, 1.0, 0.6944, 0.0, 0.7222, 0.0, 0.7222, 1.0, 0.7222, 1.0, 0.7222, 0.0, 0.75, 0.0, 0.75, 1.0, 0.75, 1.0, 0.75, 0.0, 0.7778, 0.0, 0.7778, 1.0, 0.7778, 1.0, 0.7778, 0.0, 0.8056, 0.0, 0.8056, 1.0, 0.8056, 1.0, 0.8056, 0.0, 0.8333, 0.0, 0.8333, 1.0, 0.8333, 1.0, 0.8333, 0.0, 0.8611, 0.0, 0.8611, 1.0, 0.8611, 1.0, 0.8611, 0.0, 0.8889, 0.0, 0.8889, 1.0, 0.8889, 1.0, 0.8889, 0.0, 0.9167, 0.0, 0.9167, 1.0, 0.9167, 1.0, 0.9167, 0.0, 0.9444, 0.0, 0.9444, 1.0, 0.9444, 1.0, 0.9444, 0.0, 0.9722, 0.0, 0.9722, 1.0, 0.9722, 1.0, 0.9722, 0.0, 1.0, 0.0, 1.0, 1.0, 0.0, 1.0, 0.02778, 1.0, 0.02778, 0.0, 0.0, 0.0, 0.02778, 1.0, 0.05556, 1.0, 0.05556, 0.0, 0.02778, 0.0, 0.05556, 1.0, 0.08333, 1.0, 0.08333, 0.0, 0.05556, 0.0, 0.08333, 1.0, 0.1111, 1.0, 0.1111, 0.0, 0.08333, 0.0, 0.1111, 1.0, 0.1389, 1.0, 0.1389, 0.0, 0.1111, 0.0, 0.1389, 1.0, 0.1667, 1.0, 0.1667, 0.0, 0.1389, 0.0, 0.1667, 1.0, 0.1944, 1.0, 0.1944, 0.0, 0.1667, 0.0, 0.1944, 1.0, 0.2222, 1.0, 0.2222, 0.0, 0.1944, 0.0, 0.2222, 1.0, 0.25, 1.0, 0.25, 0.0, 0.2222, 0.0, 0.25, 1.0, 0.2778, 1.0, 0.2778, 0.0, 0.25, 0.0, 0.2778, 1.0, 0.3056, 1.0, 0.3056, 0.0, 0.2778, 0.0, 0.3056, 1.0, 0.3333, 1.0, 0.3333, 0.0, 0.3056, 0.0, 0.3333, 1.0, 0.3611, 1.0, 0.3611, 0.0, 0.3333, 0.0, 0.3611, 1.0, 0.3889, 1.0, 0.3889, 0.0, 0.3611, 0.0, 0.3889, 1.0, 0.4167, 1.0, 0.4167, 0.0, 0.3889, 0.0, 0.4167, 1.0, 0.4444, 1.0, 0.4444, 0.0, 0.4167, 0.0, 0.4444, 1.0, 0.4722, 1.0, 0.4722, 0.0, 0.4444, 0.0, 0.4722, 1.0, 0.5, 1.0, 0.5, 0.0, 0.4722, 0.0, 0.5, 1.0, 0.5278, 1.0, 0.5278, 0.0, 0.5, 0.0, 0.5278, 1.0, 0.5556, 1.0, 0.5556, 0.0, 0.5278, 0.0, 0.5556, 1.0, 0.5833, 1.0, 0.5833, 0.0, 0.5556, 0.0, 0.5833, 1.0, 0.6111, 1.0, 0.6111, 0.0, 0.5833, 0.0, 0.6111, 1.0, 0.6389, 1.0, 0.6389, 0.0, 0.6111, 0.0, 0.6389, 1.0, 0.6667, 1.0, 0.6667, 0.0, 0.6389, 0.0, 0.6667, 1.0, 0.6944, 1.0, 0.6944, 0.0, 0.6667, 0.0, 0.6944, 1.0, 0.7222, 1.0, 0.7222, 0.0, 0.6944, 0.0, 0.7222, 1.0, 0.75, 1.0, 0.75, 0.0, 0.7222, 0.0, 0.75, 1.0, 0.7778, 1.0, 0.7778, 0.0, 0.75, 0.0, 0.7778, 1.0, 0.8056, 1.0, 0.8056, 0.0, 0.7778, 0.0, 0.8056, 1.0, 0.8333, 1.0, 0.8333, 0.0, 0.8056, 0.0, 0.8333, 1.0, 0.8611, 1.0, 0.8611, 0.0, 0.8333, 0.0, 0.8611, 1.0, 0.8889, 1.0, 0.8889, 0.0, 0.8611, 0.0, 0.8889, 1.0, 0.9167, 1.0, 0.9167, 0.0, 0.8889, 0.0, 0.9167, 1.0, 0.9444, 1.0, 0.9444, 0.0, 0.9167, 0.0, 0.9444, 1.0, 0.9722, 1.0, 0.9722, 0.0, 0.9444, 0.0, 0.9722, 1.0, 1.0, 1.0, 1.0, 0.0, 0.9722, 0.0, 0.1944, 1.0, 0.2222, 1.0, 0.2222, 1.0, 0.1944, 1.0, 0.6944, 0.0, 0.6667, 0.0, 0.6667, 0.0, 0.6944, 0.0, 0.4444, 1.0, 0.4722, 1.0, 0.4722, 1.0, 0.4444, 1.0, 0.9444, 0.0, 0.9167, 0.0, 0.9167, 0.0, 0.9444, 0.0, 0.6944, 1.0, 0.7222, 1.0, 0.7222, 1.0, 0.6944, 1.0, 0.2222, 0.0, 0.1944, 0.0, 0.1944, 0.0, 0.2222, 0.0, 0.9444, 1.0, 0.9722, 1.0, 0.9722, 1.0, 0.9444, 1.0, 0.4722, 0.0, 0.4444, 0.0, 0.4444, 0.0, 0.4722, 0.0, 0.2222, 1.0, 0.25, 1.0, 0.25, 1.0, 0.2222, 1.0, 0.7222, 0.0, 0.6944, 0.0, 0.6944, 0.0, 0.7222, 0.0, 0.4722, 1.0, 0.5, 1.0, 0.5, 1.0, 0.4722, 1.0, 0.0, 0.0, 0.0, 1.0, 0.0, 1.0, 0.0, 0.0, 0.9722, 0.0, 0.9444, 0.0, 0.9444, 0.0, 0.9722, 0.0, 0.7222, 1.0, 0.75, 1.0, 0.75, 1.0, 0.7222, 1.0, 0.25, 0.0, 0.2222, 0.0, 0.2222, 0.0, 0.25, 0.0, 0.0, 1.0, 0.02778, 1.0, 0.02778, 1.0, 0.0, 1.0, 0.9722, 1.0, 1.0, 1.0, 1.0, 1.0, 0.9722, 1.0, 0.5, 0.0, 0.4722, 0.0, 0.4722, 0.0, 0.5, 0.0, 0.25, 1.0, 0.2778, 1.0, 0.2778, 1.0, 0.25, 1.0, 1.0, 1.0, 1.0, 0.0, 1.0, 0.0, 1.0, 1.0, 0.75, 0.0, 0.7222, 0.0, 0.7222, 0.0, 0.75, 0.0, 0.5, 1.0, 0.5278, 1.0, 0.5278, 1.0, 0.5, 1.0, 0.02778, 0.0, 0.0, 0.0, 0.0, 0.0, 0.02778, 0.0, 1.0, 0.0, 0.9722, 0.0, 0.9722, 0.0, 1.0, 0.0, 0.75, 1.0, 0.7778, 1.0, 0.7778, 1.0, 0.75, 1.0, 0.2778, 0.0, 0.25, 0.0, 0.25, 0.0, 0.2778, 0.0, 0.02778, 1.0, 0.05556, 1.0, 0.05556, 1.0, 0.02778, 1.0, 0.5278, 0.0, 0.5, 0.0, 0.5, 0.0, 0.5278, 0.0, 0.2778, 1.0, 0.3056, 1.0, 0.3056, 1.0, 0.2778, 1.0, 0.7778, 0.0, 0.75, 0.0, 0.75, 0.0, 0.7778, 0.0, 0.5278, 1.0, 0.5556, 1.0, 0.5556, 1.0, 0.5278, 1.0, 0.05556, 0.0, 0.02778, 0.0, 0.02778, 0.0, 0.05556, 0.0, 0.7778, 1.0, 0.8056, 1.0, 0.8056, 1.0, 0.7778, 1.0, 0.3056, 0.0, 0.2778, 0.0, 0.2778, 0.0, 0.3056, 0.0, 0.05556, 1.0, 0.08333, 1.0, 0.08333, 1.0, 0.05556, 1.0, 0.5556, 0.0, 0.5278, 0.0, 0.5278, 0.0, 0.5556, 0.0, 0.3056, 1.0, 0.3333, 1.0, 0.3333, 1.0, 0.3056, 1.0, 0.8056, 0.0, 0.7778, 0.0, 0.7778, 0.0, 0.8056, 0.0, 0.5556, 1.0, 0.5833, 1.0, 0.5833, 1.0, 0.5556, 1.0, 0.08333, 0.0, 0.05556, 0.0, 0.05556, 0.0, 0.08333, 0.0, 0.8056, 1.0, 0.8333, 1.0, 0.8333, 1.0, 0.8056, 1.0, 0.3333, 0.0, 0.3056, 0.0, 0.3056, 0.0, 0.3333, 0.0, 0.08333, 1.0, 0.1111, 1.0, 0.1111, 1.0, 0.08333, 1.0, 0.5833, 0.0, 0.5556, 0.0, 0.5556, 0.0, 0.5833, 0.0, 0.3333, 1.0, 0.3611, 1.0, 0.3611, 1.0, 0.3333, 1.0, 0.8333, 0.0, 0.8056, 0.0, 0.8056, 0.0, 0.8333, 0.0, 0.5833, 1.0, 0.6111, 1.0, 0.6111, 1.0, 0.5833, 1.0, 0.1111, 0.0, 0.08333, 0.0, 0.08333, 0.0, 0.1111, 0.0, 0.8333, 1.0, 0.8611, 1.0, 0.8611, 1.0, 0.8333, 1.0, 0.3611, 0.0, 0.3333, 0.0, 0.3333, 0.0, 0.3611, 0.0, 0.1111, 1.0, 0.1389, 1.0, 0.1389, 1.0, 0.1111, 1.0, 0.6111, 0.0, 0.5833, 0.0, 0.5833, 0.0, 0.6111, 0.0, 0.3611, 1.0, 0.3889, 1.0, 0.3889, 1.0, 0.3611, 1.0, 0.8611, 0.0, 0.8333, 0.0, 0.8333, 0.0, 0.8611, 0.0, 0.6111, 1.0, 0.6389, 1.0, 0.6389, 1.0, 0.6111, 1.0, 0.1389, 0.0, 0.1111, 0.0, 0.1111, 0.0, 0.1389, 0.0, 0.8611, 1.0, 0.8889, 1.0, 0.8889, 1.0, 0.8611, 1.0, 0.3889, 0.0, 0.3611, 0.0, 0.3611, 0.0, 0.3889, 0.0, 0.1389, 1.0, 0.1667, 1.0, 0.1667, 1.0, 0.1389, 1.0, 0.6389, 0.0, 0.6111, 0.0, 0.6111, 0.0, 0.6389, 0.0, 0.3889, 1.0, 0.4167, 1.0, 0.4167, 1.0, 0.3889, 1.0, 0.8889, 0.0, 0.8611, 0.0, 0.8611, 0.0, 0.8889, 0.0, 0.6389, 1.0, 0.6667, 1.0, 0.6667, 1.0, 0.6389, 1.0, 0.1667, 0.0, 0.1389, 0.0, 0.1389, 0.0, 0.1667, 0.0, 0.8889, 1.0, 0.9167, 1.0, 0.9167, 1.0, 0.8889, 1.0, 0.4167, 0.0, 0.3889, 0.0, 0.3889, 0.0, 0.4167, 0.0, 0.1667, 1.0, 0.1944, 1.0, 0.1944, 1.0, 0.1667, 1.0, 0.6667, 0.0, 0.6389, 0.0, 0.6389, 0.0, 0.6667, 0.0, 0.4167, 1.0, 0.4444, 1.0, 0.4444, 1.0, 0.4167, 1.0, 0.9167, 0.0, 0.8889, 0.0, 0.8889, 0.0, 0.9167, 0.0, 0.6667, 1.0, 0.6944, 1.0, 0.6944, 1.0, 0.6667, 1.0, 0.1944, 0.0, 0.1667, 0.0, 0.1667, 0.0, 0.1944, 0.0, 0.9167, 1.0, 0.9444, 1.0, 0.9444, 1.0, 0.9167, 1.0, 0.4444, 0.0, 0.4167, 0.0, 0.4167, 0.0, 0.4444, 0.0])
me_beziercurve_001.update()

# ---- objects
ob_armbase = bpy.data.objects.new('ArmBase', me_cylinder)
ob_armsecond = bpy.data.objects.new('ArmSecond', me_cylinder_001)
ob_armtop = bpy.data.objects.new('ArmTop', me_cylinder_002)
ob_faceshield = bpy.data.objects.new('FaceShield', me_cylinder_003)
ob_claw1 = bpy.data.objects.new('Claw1', me_beziercurve_002)
ob_claw2 = bpy.data.objects.new('Claw2', me_beziercurve_001)

# ---- transforms, parenting, visibility, modifiers, constraints
ob_armbase.location = (0.0, 0.0, 0.0)
ob_armbase.scale = (0.4, 0.4, 1.5)
ob_armsecond.location = (0.0, -0.93, 2.0)
ob_armsecond.rotation_euler = (1.309, -0.0, 0.0)
ob_armsecond.scale = (0.33, 0.33, 0.9)
ob_armtop.location = (0.0, -2.134, 2.693)
ob_armtop.rotation_euler = (0.5061, 0.0, 0.0)
ob_armtop.scale = (0.3, 0.3, 0.7)
ob_faceshield.location = (0.0, -2.134, 2.693)
ob_faceshield.rotation_euler = (0.5061, 0.0, 0.0)
ob_faceshield.scale = (0.3, 0.3, 0.7)
ob_claw1.location = (-0.13, -2.529, 3.395)
ob_claw1.rotation_euler = (-2.511e-09, 1.056, 1.571)
ob_claw1.scale = (1.5, 1.5, 1.5)
ob_claw2.location = (0.12, -2.529, 3.395)
ob_claw2.rotation_euler = (3.142, 1.056, 1.571)
ob_claw2.scale = (1.5, 1.5, 1.5)

# ---- collection membership
scene.collection.objects.link(ob_armbase)
scene.collection.objects.link(ob_armsecond)
scene.collection.objects.link(ob_armtop)
scene.collection.objects.link(ob_faceshield)
scene.collection.objects.link(ob_claw1)
scene.collection.objects.link(ob_claw2)

# ---- scene / render settings (as saved in the file)
scene.frame_start = 1; scene.frame_end = 250; scene.frame_set(1)
scene.render.engine = 'BLENDER_EEVEE_NEXT'
scene.cycles.sampling_pattern = 'TABULATED_SOBOL'
scene.cycles.use_light_tree = False
scene.view_settings.view_transform = 'Filmic'
bpy.context.view_layer.update()

# ---- added for rendering (the .blend has no active camera and no usable light): camera, sun
cam_auto = bpy.data.cameras.new('AutoCamera')
cam_auto.lens = 50.0
cam_auto.sensor_width = 36.0
cam_auto.clip_end = 1000.0
ob_auto_camera = bpy.data.objects.new('AutoCamera', cam_auto)
scene.collection.objects.link(ob_auto_camera)
ob_auto_camera.location = (5.66181, -7.96815, 5.62553)
ob_auto_camera.rotation_euler = (1.09748, -7.21219e-08, 0.694738)
scene.camera = ob_auto_camera
light_auto_sun = bpy.data.lights.new('AutoSun', 'SUN')
light_auto_sun.energy = 3.0
light_auto_sun.angle = 0.0523599
ob_auto_sun = bpy.data.objects.new('AutoSun', light_auto_sun)
scene.collection.objects.link(ob_auto_sun)
ob_auto_sun.rotation_euler = (0.872665, 0.174533, 0.523599)
bpy.context.view_layer.update()

